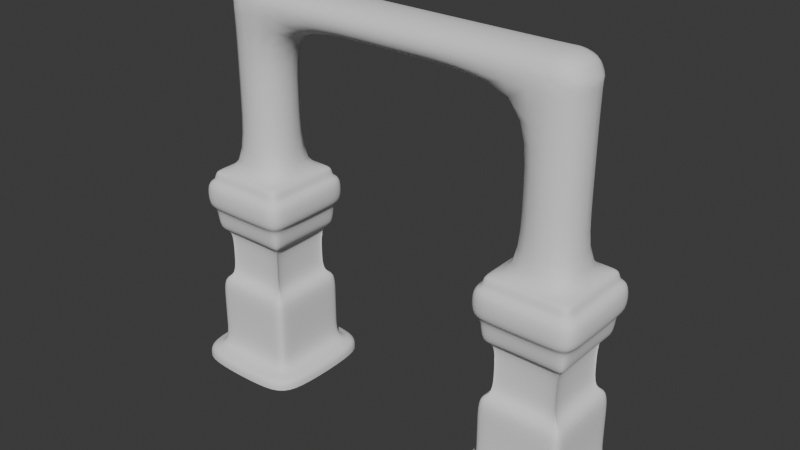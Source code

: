 # Source: castle_doors.blend  (saved by Blender 4.4.32; exported with 4.5.12 LTS)
import bpy
from mathutils import Matrix  # noqa: F401  (used for matrix-valued properties, if any)

bpy.ops.wm.read_factory_settings(use_empty=True)
scene = bpy.context.scene
scene.name = 'Scene'

# ---- collections
col_collection = bpy.data.collections.new('Collection'); scene.collection.children.link(col_collection)

# ---- world
world_world = bpy.data.worlds.new('World'); scene.world = world_world
world_world.use_nodes = True; world_world.node_tree.nodes.clear()
_N = world_world.node_tree.nodes; _L = world_world.node_tree.links
n0 = _N.new('ShaderNodeOutputWorld'); n0.name = 'World Output'; n0.location = (300, 300)
n1 = _N.new('ShaderNodeBackground'); n1.name = 'Background'; n1.location = (10, 300)
n1.inputs[0].default_value = (0.05088, 0.05088, 0.05088, 1.0)
_L.new(n1.outputs[0], n0.inputs[0])
n0.is_active_output = True
world_world.color = (0.05088, 0.05088, 0.05088)
world_world.sun_shadow_jitter_overblur = 0.0

# ---- meshes
me_cube_004 = bpy.data.meshes.new('Cube.004')
me_cube_004.from_pydata([(-4.807, -1.0, 5.0), (-4.807, 1.0, 5.0), (-2.807, -1.0, 5.0), (-2.807, 1.0, 5.0), (-4.807, -0.6818, 5.0), (-2.807, -0.6818, 5.0), (-4.807, 0.7196, 5.0), (-2.807, 0.7196, 5.0), (-4.807, -1.0, 4.718), (-4.807, 1.0, 4.718), (-2.807, 1.0, 4.718), (-2.807, -1.0, 4.718), (-2.807, -0.6818, 4.718), (-4.807, -0.6818, 4.718), (-2.807, 0.7196, 4.718), (-4.807, 0.7196, 4.718), (-4.807, 1.0, 0.2779), (-2.807, 1.0, 0.2779), (-2.807, -1.0, 0.2779), (-2.807, -0.6818, 0.2779), (-4.807, -0.6818, 0.2779), (-2.807, 0.7196, 0.2779), (-4.807, 0.7196, 0.2779), (-4.807, -1.0, 0.2779), (-3.109, 1.0, 5.0), (-3.109, -1.0, 5.0), (-3.109, -0.6818, 5.0), (-3.109, 0.7196, 5.0), (-3.109, -1.0, 4.718), (-3.109, 1.0, 4.718), (-3.109, 1.0, 0.2779), (-3.109, -1.0, 0.2779), (-4.494, -1.0, 5.0), (-4.494, -1.0, 4.718), (-4.494, -1.0, 0.2779), (-4.494, 1.0, 5.0), (-4.494, -0.6818, 5.0), (-4.494, 0.7196, 5.0), (-4.494, 1.0, 4.718), (-4.494, 1.0, 0.2779), (-4.807, -1.0, 0.9123), (-4.807, -1.0, 1.547), (-4.807, -1.0, 2.181), (-4.807, -1.0, 3.45), (-4.807, -1.0, 4.084), (-4.807, 1.0, 4.084), (-4.807, 1.0, 3.45), (-4.807, 1.0, 2.181), (-4.807, 1.0, 1.547), (-4.807, 1.0, 0.9123), (-2.807, 1.0, 4.084), (-2.807, 1.0, 3.45), (-2.807, 1.0, 2.181), (-2.807, 1.0, 1.547), (-2.807, 1.0, 0.9123), (-2.807, -1.0, 4.084), (-2.807, -1.0, 3.45), (-2.807, -1.0, 2.181), (-2.807, -1.0, 1.547), (-2.807, -1.0, 0.9123), (-2.807, -0.6818, 4.084), (-2.807, -0.6818, 3.45), (-2.807, -0.6818, 2.181), (-2.807, -0.6818, 1.547), (-2.807, -0.6818, 0.9123), (-4.807, -0.6818, 4.084), (-4.807, -0.6818, 3.45), (-4.807, -0.6818, 2.181), (-4.807, -0.6818, 1.547), (-4.807, -0.6818, 0.9123), (-2.807, 0.7196, 4.084), (-2.807, 0.7196, 3.45), (-2.807, 0.7196, 2.181), (-2.807, 0.7196, 1.547), (-2.807, 0.7196, 0.9123), (-4.807, 0.7196, 4.084), (-4.807, 0.7196, 3.45), (-4.807, 0.7196, 2.181), (-4.807, 0.7196, 1.547), (-4.807, 0.7196, 0.9123), (-3.109, 1.0, 4.084), (-3.109, 1.0, 3.45), (-3.109, 1.0, 2.181), (-3.109, 1.0, 1.547), (-3.109, 1.0, 0.9123), (-3.109, -1.0, 4.084), (-3.109, -1.0, 3.45), (-3.109, -1.0, 2.181), (-3.109, -1.0, 1.547), (-3.109, -1.0, 0.9123), (-4.494, 1.0, 4.084), (-4.494, 1.0, 3.45), (-4.494, 1.0, 2.181), (-4.494, 1.0, 1.547), (-4.494, 1.0, 0.9123), (-4.494, -1.0, 4.084), (-4.494, -1.0, 3.45), (-4.494, -1.0, 2.181), (-4.494, -1.0, 1.547), (-4.494, -1.0, 0.9123), (-4.967, -1.16, 4.084), (-4.967, -1.16, 4.718), (-5.034, -0.6818, 4.718), (-5.034, 0.7196, 4.718), (-2.647, 1.16, 4.718), (-2.581, 0.7196, 4.718), (-2.581, -0.6818, 4.718), (-4.494, -1.226, 4.718), (-2.647, -1.16, 4.718), (-3.109, 1.226, 4.718), (-4.967, 1.16, 4.718), (-3.109, -1.226, 4.718), (-4.494, 1.226, 4.718), (-4.967, 1.16, 4.084), (-2.647, 1.16, 4.084), (-2.647, -1.16, 4.084), (-2.581, -0.6818, 4.084), (-5.034, -0.6818, 4.084), (-2.581, 0.7196, 4.084), (-5.034, 0.7196, 4.084), (-3.109, 1.226, 4.084), (-3.109, -1.226, 4.084), (-4.494, 1.226, 4.084), (-4.494, -1.226, 4.084), (-4.574, -0.7667, 2.181), (-4.574, -0.7667, 2.815), (-4.574, -0.7667, 3.45), (-4.574, 0.7667, 3.45), (-4.574, 0.7667, 2.815), (-4.574, 0.7667, 2.181), (-3.041, 0.7667, 3.45), (-3.041, 0.7667, 2.815), (-3.041, 0.7667, 2.181), (-3.041, -0.7667, 3.45), (-3.041, -0.7667, 2.815), (-3.041, -0.7667, 2.181), (-3.137, -0.6818, 3.45), (-3.137, -0.6818, 2.815), (-3.137, -0.6818, 2.181), (-4.477, -0.6818, 3.45), (-4.477, -0.6818, 2.815), (-4.477, -0.6818, 2.181), (-3.137, 0.7196, 3.45), (-3.137, 0.7196, 2.815), (-3.137, 0.7196, 2.181), (-4.477, 0.7196, 3.45), (-4.477, 0.7196, 2.815), (-4.477, 0.7196, 2.181), (-3.109, 0.67, 3.45), (-3.109, 0.67, 2.815), (-3.109, 0.67, 2.181), (-3.109, -0.67, 3.45), (-3.109, -0.67, 2.815), (-3.109, -0.67, 2.181), (-4.494, 0.67, 3.45), (-4.494, 0.67, 2.815), (-4.494, 0.67, 2.181), (-4.494, -0.67, 3.45), (-4.494, -0.67, 2.815), (-4.494, -0.67, 2.181), (-5.309, -0.6818, 0.0), (-5.162, -1.355, 0.0), (-5.162, 1.355, 0.2779), (-5.162, 1.355, 0.0), (-4.494, 1.501, 0.0), (-2.453, 1.355, 0.2779), (-2.453, 1.355, 0.0), (-2.306, 0.7196, 0.0), (-2.453, -1.355, 0.2779), (-2.453, -1.355, 0.0), (-3.109, -1.501, 0.0), (-5.309, 0.7196, 0.0), (-2.306, -0.6818, 0.0), (-2.306, -0.6818, 0.2779), (-5.309, -0.6818, 0.2779), (-2.306, 0.7196, 0.2779), (-5.309, 0.7196, 0.2779), (-5.162, -1.355, 0.2779), (-3.109, 1.501, 0.2779), (-4.494, -1.501, 0.2779), (-3.109, 1.501, 0.0), (-4.494, -1.501, 0.0), (-4.494, 1.501, 0.2779), (-3.109, -1.501, 0.2779), (-4.494, -0.6818, 8.615), (-3.109, -0.6818, 8.615), (-4.494, 0.7196, 8.615), (-3.109, 0.7196, 8.615), (-4.494, -0.6818, 6.8), (-4.494, 0.7196, 6.8), (-3.109, 0.7196, 6.8), (-3.109, -0.6818, 6.8), (-3.109, -0.6818, 9.511), (-3.109, 0.7196, 9.511), (0.0, 0.7196, 8.615), (0.0, -0.6818, 8.615), (0.0, 0.7196, 9.511), (0.0, -0.6818, 9.511), (-0.3681, -0.6818, 8.615), (-0.3681, -0.6818, 9.511), (-0.3681, 0.7196, 8.615), (-0.3681, 0.7196, 9.511), (4.807, -1.0, 5.0), (4.807, 1.0, 5.0), (2.807, -1.0, 5.0), (2.807, 1.0, 5.0), (4.807, -0.6818, 5.0), (2.807, -0.6818, 5.0), (4.807, 0.7196, 5.0), (2.807, 0.7196, 5.0), (4.807, -1.0, 4.718), (4.807, 1.0, 4.718), (2.807, 1.0, 4.718), (2.807, -1.0, 4.718), (2.807, -0.6818, 4.718), (4.807, -0.6818, 4.718), (2.807, 0.7196, 4.718), (4.807, 0.7196, 4.718), (4.807, 1.0, 0.2779), (2.807, 1.0, 0.2779), (2.807, -1.0, 0.2779), (2.807, -0.6818, 0.2779), (4.807, -0.6818, 0.2779), (2.807, 0.7196, 0.2779), (4.807, 0.7196, 0.2779), (4.807, -1.0, 0.2779), (3.109, 1.0, 5.0), (3.109, -1.0, 5.0), (3.109, -0.6818, 5.0), (3.109, 0.7196, 5.0), (3.109, -1.0, 4.718), (3.109, 1.0, 4.718), (3.109, 1.0, 0.2779), (3.109, -1.0, 0.2779), (4.494, -1.0, 5.0), (4.494, -1.0, 4.718), (4.494, -1.0, 0.2779), (4.494, 1.0, 5.0), (4.494, -0.6818, 5.0), (4.494, 0.7196, 5.0), (4.494, 1.0, 4.718), (4.494, 1.0, 0.2779), (4.807, -1.0, 0.9123), (4.807, -1.0, 1.547), (4.807, -1.0, 2.181), (4.807, -1.0, 3.45), (4.807, -1.0, 4.084), (4.807, 1.0, 4.084), (4.807, 1.0, 3.45), (4.807, 1.0, 2.181), (4.807, 1.0, 1.547), (4.807, 1.0, 0.9123), (2.807, 1.0, 4.084), (2.807, 1.0, 3.45), (2.807, 1.0, 2.181), (2.807, 1.0, 1.547), (2.807, 1.0, 0.9123), (2.807, -1.0, 4.084), (2.807, -1.0, 3.45), (2.807, -1.0, 2.181), (2.807, -1.0, 1.547), (2.807, -1.0, 0.9123), (2.807, -0.6818, 4.084), (2.807, -0.6818, 3.45), (2.807, -0.6818, 2.181), (2.807, -0.6818, 1.547), (2.807, -0.6818, 0.9123), (4.807, -0.6818, 4.084), (4.807, -0.6818, 3.45), (4.807, -0.6818, 2.181), (4.807, -0.6818, 1.547), (4.807, -0.6818, 0.9123), (2.807, 0.7196, 4.084), (2.807, 0.7196, 3.45), (2.807, 0.7196, 2.181), (2.807, 0.7196, 1.547), (2.807, 0.7196, 0.9123), (4.807, 0.7196, 4.084), (4.807, 0.7196, 3.45), (4.807, 0.7196, 2.181), (4.807, 0.7196, 1.547), (4.807, 0.7196, 0.9123), (3.109, 1.0, 4.084), (3.109, 1.0, 3.45), (3.109, 1.0, 2.181), (3.109, 1.0, 1.547), (3.109, 1.0, 0.9123), (3.109, -1.0, 4.084), (3.109, -1.0, 3.45), (3.109, -1.0, 2.181), (3.109, -1.0, 1.547), (3.109, -1.0, 0.9123), (4.494, 1.0, 4.084), (4.494, 1.0, 3.45), (4.494, 1.0, 2.181), (4.494, 1.0, 1.547), (4.494, 1.0, 0.9123), (4.494, -1.0, 4.084), (4.494, -1.0, 3.45), (4.494, -1.0, 2.181), (4.494, -1.0, 1.547), (4.494, -1.0, 0.9123), (4.967, -1.16, 4.084), (4.967, -1.16, 4.718), (5.034, -0.6818, 4.718), (5.034, 0.7196, 4.718), (2.647, 1.16, 4.718), (2.581, 0.7196, 4.718), (2.581, -0.6818, 4.718), (4.494, -1.226, 4.718), (2.647, -1.16, 4.718), (3.109, 1.226, 4.718), (4.967, 1.16, 4.718), (3.109, -1.226, 4.718), (4.494, 1.226, 4.718), (4.967, 1.16, 4.084), (2.647, 1.16, 4.084), (2.647, -1.16, 4.084), (2.581, -0.6818, 4.084), (5.034, -0.6818, 4.084), (2.581, 0.7196, 4.084), (5.034, 0.7196, 4.084), (3.109, 1.226, 4.084), (3.109, -1.226, 4.084), (4.494, 1.226, 4.084), (4.494, -1.226, 4.084), (4.574, -0.7667, 2.181), (4.574, -0.7667, 2.815), (4.574, -0.7667, 3.45), (4.574, 0.7667, 3.45), (4.574, 0.7667, 2.815), (4.574, 0.7667, 2.181), (3.041, 0.7667, 3.45), (3.041, 0.7667, 2.815), (3.041, 0.7667, 2.181), (3.041, -0.7667, 3.45), (3.041, -0.7667, 2.815), (3.041, -0.7667, 2.181), (3.137, -0.6818, 3.45), (3.137, -0.6818, 2.815), (3.137, -0.6818, 2.181), (4.477, -0.6818, 3.45), (4.477, -0.6818, 2.815), (4.477, -0.6818, 2.181), (3.137, 0.7196, 3.45), (3.137, 0.7196, 2.815), (3.137, 0.7196, 2.181), (4.477, 0.7196, 3.45), (4.477, 0.7196, 2.815), (4.477, 0.7196, 2.181), (3.109, 0.67, 3.45), (3.109, 0.67, 2.815), (3.109, 0.67, 2.181), (3.109, -0.67, 3.45), (3.109, -0.67, 2.815), (3.109, -0.67, 2.181), (4.494, 0.67, 3.45), (4.494, 0.67, 2.815), (4.494, 0.67, 2.181), (4.494, -0.67, 3.45), (4.494, -0.67, 2.815), (4.494, -0.67, 2.181), (5.309, -0.6818, 0.0), (5.162, -1.355, 0.0), (5.162, 1.355, 0.2779), (5.162, 1.355, 0.0), (4.494, 1.501, 0.0), (2.453, 1.355, 0.2779), (2.453, 1.355, 0.0), (2.306, 0.7196, 0.0), (2.453, -1.355, 0.2779), (2.453, -1.355, 0.0), (3.109, -1.501, 0.0), (5.309, 0.7196, 0.0), (2.306, -0.6818, 0.0), (2.306, -0.6818, 0.2779), (5.309, -0.6818, 0.2779), (2.306, 0.7196, 0.2779), (5.309, 0.7196, 0.2779), (5.162, -1.355, 0.2779), (3.109, 1.501, 0.2779), (4.494, -1.501, 0.2779), (3.109, 1.501, 0.0), (4.494, -1.501, 0.0), (4.494, 1.501, 0.2779), (3.109, -1.501, 0.2779), (4.494, -0.6818, 8.615), (3.109, -0.6818, 8.615), (4.494, 0.7196, 8.615), (3.109, 0.7196, 8.615), (4.494, -0.6818, 6.8), (4.494, 0.7196, 6.8), (3.109, 0.7196, 6.8), (3.109, -0.6818, 6.8), (3.109, -0.6818, 9.511), (3.109, 0.7196, 9.511), (0.3681, -0.6818, 8.615), (0.3681, -0.6818, 9.511), (0.3681, 0.7196, 8.615), (0.3681, 0.7196, 9.511), (-3.954, -0.6818, 9.511), (-4.494, -0.6818, 8.971), (-4.336, -0.6818, 9.353), (-4.494, 0.7196, 8.971), (-3.954, 0.7196, 9.511), (-4.336, 0.7196, 9.353), (4.494, -0.6818, 8.971), (3.954, -0.6818, 9.511), (4.336, -0.6818, 9.353), (3.954, 0.7196, 9.511), (4.494, 0.7196, 8.971), (4.336, 0.7196, 9.353)], [], [(15, 6, 1, 9), (29, 24, 3, 10), (12, 5, 2, 11), (33, 32, 0, 8), (36, 4, 0, 32), (37, 6, 4, 36), (14, 7, 5, 12), (8, 0, 4, 13), (10, 3, 7, 14), (35, 1, 6, 37), (13, 4, 6, 15), (10, 14, 105, 104), (95, 85, 121, 123), (75, 65, 117, 119), (28, 33, 107, 111), (13, 15, 103, 102), (55, 60, 116, 115), (15, 9, 110, 103), (90, 45, 113, 122), (20, 22, 176, 174), (17, 21, 175, 165), (16, 39, 182, 162), (23, 20, 174, 177), (9, 38, 112, 110), (29, 10, 104, 109), (3, 24, 27, 7), (7, 27, 26, 5), (5, 26, 25, 2), (11, 2, 25, 28), (38, 35, 24, 29), (9, 1, 35, 38), (44, 95, 123, 100), (18, 31, 183, 168), (21, 19, 173, 175), (85, 55, 115, 121), (24, 35, 37, 27), (189, 188, 184, 186), (26, 36, 32, 25), (28, 25, 32, 33), (31, 89, 99, 34), (89, 88, 98, 99), (88, 87, 97, 98), (96, 43, 126, 157), (77, 67, 141, 147), (86, 85, 95, 96), (16, 49, 94, 39), (49, 48, 93, 94), (48, 47, 92, 93), (56, 86, 151, 133), (57, 62, 138, 135), (46, 45, 90, 91), (18, 59, 89, 31), (59, 58, 88, 89), (58, 57, 87, 88), (92, 47, 129, 156), (71, 61, 136, 142), (56, 55, 85, 86), (39, 94, 84, 30), (94, 93, 83, 84), (93, 92, 82, 83), (91, 81, 148, 154), (42, 97, 159, 124), (91, 90, 80, 81), (22, 79, 49, 16), (79, 78, 48, 49), (78, 77, 47, 48), (87, 57, 135, 153), (43, 66, 139, 126), (76, 75, 45, 46), (30, 84, 54, 17), (84, 83, 53, 54), (83, 82, 52, 53), (76, 46, 127, 145), (62, 72, 144, 138), (81, 80, 50, 51), (19, 64, 59, 18), (64, 63, 58, 59), (63, 62, 57, 58), (82, 92, 156, 150), (51, 71, 142, 130), (61, 60, 55, 56), (34, 99, 40, 23), (99, 98, 41, 40), (98, 97, 42, 41), (81, 51, 130, 148), (67, 42, 124, 141), (96, 95, 44, 43), (21, 74, 64, 19), (74, 73, 63, 64), (73, 72, 62, 63), (86, 96, 157, 151), (47, 77, 147, 129), (71, 70, 60, 61), (23, 40, 69, 20), (40, 41, 68, 69), (41, 42, 67, 68), (66, 76, 145, 139), (61, 56, 133, 136), (43, 44, 65, 66), (17, 54, 74, 21), (54, 53, 73, 74), (53, 52, 72, 73), (72, 52, 132, 144), (46, 91, 154, 127), (51, 50, 70, 71), (20, 69, 79, 22), (69, 68, 78, 79), (68, 67, 77, 78), (52, 82, 150, 132), (97, 87, 153, 159), (66, 65, 75, 76), (117, 102, 103, 119), (114, 104, 105, 118), (100, 101, 102, 117), (118, 105, 106, 116), (123, 107, 101, 100), (116, 106, 108, 115), (120, 109, 104, 114), (119, 103, 110, 113), (122, 112, 109, 120), (115, 108, 111, 121), (113, 110, 112, 122), (121, 111, 107, 123), (50, 80, 120, 114), (70, 50, 114, 118), (8, 13, 102, 101), (11, 28, 111, 108), (45, 75, 119, 113), (14, 12, 106, 105), (65, 44, 100, 117), (38, 29, 109, 112), (33, 8, 101, 107), (80, 90, 122, 120), (60, 70, 118, 116), (12, 11, 108, 106), (153, 152, 158, 159), (152, 151, 157, 158), (129, 128, 155, 156), (128, 127, 154, 155), (135, 134, 152, 153), (134, 133, 151, 152), (156, 155, 149, 150), (155, 154, 148, 149), (147, 146, 128, 129), (146, 145, 127, 128), (150, 149, 131, 132), (149, 148, 130, 131), (138, 137, 134, 135), (137, 136, 133, 134), (159, 158, 125, 124), (158, 157, 126, 125), (144, 143, 137, 138), (143, 142, 136, 137), (124, 125, 140, 141), (125, 126, 139, 140), (132, 131, 143, 144), (131, 130, 142, 143), (141, 140, 146, 147), (140, 139, 145, 146), (171, 176, 162, 163), (180, 178, 165, 166), (172, 173, 168, 169), (181, 179, 177, 161), (167, 175, 173, 172), (161, 177, 174, 160), (166, 165, 175, 167), (160, 174, 176, 171), (169, 168, 183, 170), (164, 182, 178, 180), (163, 162, 182, 164), (170, 183, 179, 181), (31, 34, 179, 183), (22, 16, 162, 176), (30, 17, 165, 178), (19, 18, 168, 173), (34, 23, 177, 179), (39, 30, 178, 182), (187, 186, 403, 405, 404, 193), (191, 190, 187, 185), (188, 191, 185, 184), (190, 189, 186, 187), (27, 37, 189, 190), (36, 26, 191, 188), (26, 27, 190, 191), (37, 36, 188, 189), (186, 184, 401, 403), (386, 406, 408, 407, 394, 387), (199, 198, 195, 197), (193, 404, 400, 192), (198, 200, 194, 195), (200, 201, 196, 194), (201, 199, 197, 196), (193, 192, 199, 201), (187, 193, 201, 200), (185, 187, 200, 198), (192, 185, 198, 199), (217, 211, 203, 208), (231, 212, 205, 226), (214, 213, 204, 207), (235, 210, 202, 234), (238, 234, 202, 206), (239, 238, 206, 208), (216, 214, 207, 209), (210, 215, 206, 202), (212, 216, 209, 205), (237, 239, 208, 203), (215, 217, 208, 206), (212, 306, 307, 216), (297, 325, 323, 287), (277, 321, 319, 267), (230, 313, 309, 235), (215, 304, 305, 217), (257, 317, 318, 262), (217, 305, 312, 211), (292, 324, 315, 247), (222, 376, 378, 224), (219, 367, 377, 223), (218, 364, 384, 241), (225, 379, 376, 222), (211, 312, 314, 240), (231, 311, 306, 212), (205, 209, 229, 226), (209, 207, 228, 229), (207, 204, 227, 228), (213, 230, 227, 204), (240, 231, 226, 237), (211, 240, 237, 203), (246, 302, 325, 297), (220, 370, 385, 233), (223, 377, 375, 221), (287, 323, 317, 257), (226, 229, 239, 237), (391, 388, 386, 390), (228, 227, 234, 238), (230, 235, 234, 227), (233, 236, 301, 291), (291, 301, 300, 290), (290, 300, 299, 289), (298, 359, 328, 245), (279, 349, 343, 269), (288, 298, 297, 287), (218, 241, 296, 251), (251, 296, 295, 250), (250, 295, 294, 249), (258, 335, 353, 288), (259, 337, 340, 264), (248, 293, 292, 247), (220, 233, 291, 261), (261, 291, 290, 260), (260, 290, 289, 259), (294, 358, 331, 249), (273, 344, 338, 263), (258, 288, 287, 257), (241, 232, 286, 296), (296, 286, 285, 295), (295, 285, 284, 294), (293, 356, 350, 283), (244, 326, 361, 299), (293, 283, 282, 292), (224, 218, 251, 281), (281, 251, 250, 280), (280, 250, 249, 279), (289, 355, 337, 259), (245, 328, 341, 268), (278, 248, 247, 277), (232, 219, 256, 286), (286, 256, 255, 285), (285, 255, 254, 284), (278, 347, 329, 248), (264, 340, 346, 274), (283, 253, 252, 282), (221, 220, 261, 266), (266, 261, 260, 265), (265, 260, 259, 264), (284, 352, 358, 294), (253, 332, 344, 273), (263, 258, 257, 262), (236, 225, 242, 301), (301, 242, 243, 300), (300, 243, 244, 299), (283, 350, 332, 253), (269, 343, 326, 244), (298, 245, 246, 297), (223, 221, 266, 276), (276, 266, 265, 275), (275, 265, 264, 274), (288, 353, 359, 298), (249, 331, 349, 279), (273, 263, 262, 272), (225, 222, 271, 242), (242, 271, 270, 243), (243, 270, 269, 244), (268, 341, 347, 278), (263, 338, 335, 258), (245, 268, 267, 246), (219, 223, 276, 256), (256, 276, 275, 255), (255, 275, 274, 254), (274, 346, 334, 254), (248, 329, 356, 293), (253, 273, 272, 252), (222, 224, 281, 271), (271, 281, 280, 270), (270, 280, 279, 269), (254, 334, 352, 284), (299, 361, 355, 289), (268, 278, 277, 267), (319, 321, 305, 304), (316, 320, 307, 306), (302, 319, 304, 303), (320, 318, 308, 307), (325, 302, 303, 309), (318, 317, 310, 308), (322, 316, 306, 311), (321, 315, 312, 305), (324, 322, 311, 314), (317, 323, 313, 310), (315, 324, 314, 312), (323, 325, 309, 313), (252, 316, 322, 282), (272, 320, 316, 252), (210, 303, 304, 215), (213, 310, 313, 230), (247, 315, 321, 277), (216, 307, 308, 214), (267, 319, 302, 246), (240, 314, 311, 231), (235, 309, 303, 210), (282, 322, 324, 292), (262, 318, 320, 272), (214, 308, 310, 213), (355, 361, 360, 354), (354, 360, 359, 353), (331, 358, 357, 330), (330, 357, 356, 329), (337, 355, 354, 336), (336, 354, 353, 335), (358, 352, 351, 357), (357, 351, 350, 356), (349, 331, 330, 348), (348, 330, 329, 347), (352, 334, 333, 351), (351, 333, 332, 350), (340, 337, 336, 339), (339, 336, 335, 338), (361, 326, 327, 360), (360, 327, 328, 359), (346, 340, 339, 345), (345, 339, 338, 344), (326, 343, 342, 327), (327, 342, 341, 328), (334, 346, 345, 333), (333, 345, 344, 332), (343, 349, 348, 342), (342, 348, 347, 341), (373, 365, 364, 378), (382, 368, 367, 380), (374, 371, 370, 375), (383, 363, 379, 381), (369, 374, 375, 377), (363, 362, 376, 379), (368, 369, 377, 367), (362, 373, 378, 376), (371, 372, 385, 370), (366, 382, 380, 384), (365, 366, 384, 364), (372, 383, 381, 385), (233, 385, 381, 236), (224, 378, 364, 218), (232, 380, 367, 219), (221, 375, 370, 220), (236, 381, 379, 225), (241, 384, 380, 232), (389, 395, 409, 411, 410, 388), (393, 387, 389, 392), (390, 386, 387, 393), (392, 389, 388, 391), (229, 392, 391, 239), (238, 390, 393, 228), (228, 393, 392, 229), (239, 391, 390, 238), (388, 410, 406, 386), (397, 197, 195, 396), (395, 394, 407, 409), (396, 195, 194, 398), (398, 194, 196, 399), (399, 196, 197, 397), (395, 399, 397, 394), (389, 398, 399, 395), (387, 396, 398, 389), (394, 397, 396, 387), (403, 401, 402, 405), (405, 402, 400, 404), (409, 407, 408, 411), (411, 408, 406, 410), (184, 185, 192, 400, 402, 401)])
me_cube_004.polygons.foreach_set('use_smooth', [True] * 396)
_uv = me_cube_004.uv_layers.new(name='UVMap')
_uv.uv.foreach_set('vector', [0.5898, 0.215, 0.625, 0.215, 0.625, 0.25, 0.5898, 0.25, 0.5898, 0.4622, 0.625, 0.4622, 0.625, 0.5, 0.5898, 0.5, 0.5898, 0.7102, 0.625, 0.7102, 0.625, 0.75, 0.5898, 0.75, 0.5898, 0.9608, 0.625, 0.9608, 0.625, 1.0, 0.5898, 1.0, 0.8358, 0.7102, 0.875, 0.7102, 0.875, 0.75, 0.8358, 0.75, 0.8358, 0.535, 0.875, 0.535, 0.875, 0.7102, 0.8358, 0.7102, 0.5898, 0.535, 0.625, 0.535, 0.625, 0.7102, 0.5898, 0.7102, 0.5898, 0.0, 0.625, 0.0, 0.625, 0.03978, 0.5898, 0.03978, 0.5898, 0.5, 0.625, 0.5, 0.625, 0.535, 0.5898, 0.535, 0.8358, 0.5, 0.875, 0.5, 0.875, 0.535, 0.8358, 0.535, 0.5898, 0.03978, 0.625, 0.03978, 0.625, 0.215, 0.5898, 0.215, 0.5898, 0.5, 0.5898, 0.535, 0.5898, 0.535, 0.5898, 0.5, 0.5641, 0.9608, 0.5641, 0.7878, 0.5641, 0.7878, 0.5641, 0.9608, 0.5641, 0.215, 0.5641, 0.03978, 0.5641, 0.03978, 0.5641, 0.215, 0.5898, 0.7878, 0.5898, 0.9608, 0.5898, 0.9608, 0.5898, 0.7878, 0.5898, 0.03978, 0.5898, 0.215, 0.5898, 0.215, 0.5898, 0.03978, 0.5641, 0.75, 0.5641, 0.7102, 0.5641, 0.7102, 0.5641, 0.75, 0.5898, 0.215, 0.5898, 0.25, 0.5898, 0.25, 0.5898, 0.215, 0.5641, 0.2892, 0.5641, 0.25, 0.5641, 0.25, 0.5641, 0.2892, 0.4097, 0.03978, 0.4097, 0.215, 0.4097, 0.215, 0.4097, 0.03978, 0.4097, 0.5, 0.4097, 0.535, 0.4097, 0.535, 0.4097, 0.5, 0.4097, 0.25, 0.4097, 0.2892, 0.4097, 0.2892, 0.4097, 0.25, 0.4097, 0.0, 0.4097, 0.03978, 0.4097, 0.03978, 0.4097, 0.0, 0.5898, 0.25, 0.5898, 0.2892, 0.5898, 0.2892, 0.5898, 0.25, 0.5898, 0.4622, 0.5898, 0.5, 0.5898, 0.5, 0.5898, 0.4622, 0.625, 0.5, 0.6628, 0.5, 0.6628, 0.535, 0.625, 0.535, 0.625, 0.535, 0.6628, 0.535, 0.6628, 0.7102, 0.625, 0.7102, 0.625, 0.7102, 0.6628, 0.7102, 0.6628, 0.75, 0.625, 0.75, 0.5898, 0.75, 0.625, 0.75, 0.625, 0.7878, 0.5898, 0.7878, 0.5898, 0.2892, 0.625, 0.2892, 0.625, 0.4622, 0.5898, 0.4622, 0.5898, 0.25, 0.625, 0.25, 0.625, 0.2892, 0.5898, 0.2892, 0.5641, 1.0, 0.5641, 0.9608, 0.5641, 0.9608, 0.5641, 1.0, 0.4097, 0.75, 0.4097, 0.7878, 0.4097, 0.7878, 0.4097, 0.75, 0.4097, 0.535, 0.4097, 0.7102, 0.4097, 0.7102, 0.4097, 0.535, 0.5641, 0.7878, 0.5641, 0.75, 0.5641, 0.75, 0.5641, 0.7878, 0.6628, 0.5, 0.8358, 0.5, 0.8358, 0.535, 0.6628, 0.535, 0.8358, 0.535, 0.8358, 0.7102, 0.8358, 0.7102, 0.8358, 0.535, 0.6628, 0.7102, 0.8358, 0.7102, 0.8358, 0.75, 0.6628, 0.75, 0.5898, 0.7878, 0.625, 0.7878, 0.625, 0.9608, 0.5898, 0.9608, 0.4097, 0.7878, 0.4355, 0.7878, 0.4355, 0.9608, 0.4097, 0.9608, 0.4355, 0.7878, 0.4612, 0.7878, 0.4612, 0.9608, 0.4355, 0.9608, 0.4612, 0.7878, 0.4869, 0.7878, 0.4869, 0.9608, 0.4612, 0.9608, 0.5384, 0.9608, 0.5384, 1.0, 0.5384, 1.0, 0.5384, 0.9608, 0.4869, 0.215, 0.4869, 0.03978, 0.4869, 0.03978, 0.4869, 0.215, 0.5384, 0.7878, 0.5641, 0.7878, 0.5641, 0.9608, 0.5384, 0.9608, 0.4097, 0.25, 0.4355, 0.25, 0.4355, 0.2892, 0.4097, 0.2892, 0.4355, 0.25, 0.4612, 0.25, 0.4612, 0.2892, 0.4355, 0.2892, 0.4612, 0.25, 0.4869, 0.25, 0.4869, 0.2892, 0.4612, 0.2892, 0.5384, 0.75, 0.5384, 0.7878, 0.5384, 0.7878, 0.5384, 0.75, 0.4869, 0.75, 0.4869, 0.7102, 0.4869, 0.7102, 0.4869, 0.75, 0.5384, 0.25, 0.5641, 0.25, 0.5641, 0.2892, 0.5384, 0.2892, 0.4097, 0.75, 0.4355, 0.75, 0.4355, 0.7878, 0.4097, 0.7878, 0.4355, 0.75, 0.4612, 0.75, 0.4612, 0.7878, 0.4355, 0.7878, 0.4612, 0.75, 0.4869, 0.75, 0.4869, 0.7878, 0.4612, 0.7878, 0.4869, 0.2892, 0.4869, 0.25, 0.4869, 0.25, 0.4869, 0.2892, 0.5384, 0.535, 0.5384, 0.7102, 0.5384, 0.7102, 0.5384, 0.535, 0.5384, 0.75, 0.5641, 0.75, 0.5641, 0.7878, 0.5384, 0.7878, 0.4097, 0.2892, 0.4355, 0.2892, 0.4355, 0.4622, 0.4097, 0.4622, 0.4355, 0.2892, 0.4612, 0.2892, 0.4612, 0.4622, 0.4355, 0.4622, 0.4612, 0.2892, 0.4869, 0.2892, 0.4869, 0.4622, 0.4612, 0.4622, 0.5384, 0.2892, 0.5384, 0.4622, 0.5384, 0.4622, 0.5384, 0.2892, 0.4869, 1.0, 0.4869, 0.9608, 0.4869, 0.9608, 0.4869, 1.0, 0.5384, 0.2892, 0.5641, 0.2892, 0.5641, 0.4622, 0.5384, 0.4622, 0.4097, 0.215, 0.4355, 0.215, 0.4355, 0.25, 0.4097, 0.25, 0.4355, 0.215, 0.4612, 0.215, 0.4612, 0.25, 0.4355, 0.25, 0.4612, 0.215, 0.4869, 0.215, 0.4869, 0.25, 0.4612, 0.25, 0.4869, 0.7878, 0.4869, 0.75, 0.4869, 0.75, 0.4869, 0.7878, 0.5384, 0.0, 0.5384, 0.03978, 0.5384, 0.03978, 0.5384, 0.0, 0.5384, 0.215, 0.5641, 0.215, 0.5641, 0.25, 0.5384, 0.25, 0.4097, 0.4622, 0.4355, 0.4622, 0.4355, 0.5, 0.4097, 0.5, 0.4355, 0.4622, 0.4612, 0.4622, 0.4612, 0.5, 0.4355, 0.5, 0.4612, 0.4622, 0.4869, 0.4622, 0.4869, 0.5, 0.4612, 0.5, 0.5384, 0.215, 0.5384, 0.25, 0.5384, 0.25, 0.5384, 0.215, 0.4869, 0.7102, 0.4869, 0.535, 0.4869, 0.535, 0.4869, 0.7102, 0.5384, 0.4622, 0.5641, 0.4622, 0.5641, 0.5, 0.5384, 0.5, 0.4097, 0.7102, 0.4355, 0.7102, 0.4355, 0.75, 0.4097, 0.75, 0.4355, 0.7102, 0.4612, 0.7102, 0.4612, 0.75, 0.4355, 0.75, 0.4612, 0.7102, 0.4869, 0.7102, 0.4869, 0.75, 0.4612, 0.75, 0.4869, 0.4622, 0.4869, 0.2892, 0.4869, 0.2892, 0.4869, 0.4622, 0.5384, 0.5, 0.5384, 0.535, 0.5384, 0.535, 0.5384, 0.5, 0.5384, 0.7102, 0.5641, 0.7102, 0.5641, 0.75, 0.5384, 0.75, 0.4097, 0.9608, 0.4355, 0.9608, 0.4355, 1.0, 0.4097, 1.0, 0.4355, 0.9608, 0.4612, 0.9608, 0.4612, 1.0, 0.4355, 1.0, 0.4612, 0.9608, 0.4869, 0.9608, 0.4869, 1.0, 0.4612, 1.0, 0.5384, 0.4622, 0.5384, 0.5, 0.5384, 0.5, 0.5384, 0.4622, 0.4869, 0.03978, 0.4869, 0.0, 0.4869, 0.0, 0.4869, 0.03978, 0.5384, 0.9608, 0.5641, 0.9608, 0.5641, 1.0, 0.5384, 1.0, 0.4097, 0.535, 0.4355, 0.535, 0.4355, 0.7102, 0.4097, 0.7102, 0.4355, 0.535, 0.4612, 0.535, 0.4612, 0.7102, 0.4355, 0.7102, 0.4612, 0.535, 0.4869, 0.535, 0.4869, 0.7102, 0.4612, 0.7102, 0.5384, 0.7878, 0.5384, 0.9608, 0.5384, 0.9608, 0.5384, 0.7878, 0.4869, 0.25, 0.4869, 0.215, 0.4869, 0.215, 0.4869, 0.25, 0.5384, 0.535, 0.5641, 0.535, 0.5641, 0.7102, 0.5384, 0.7102, 0.4097, 0.0, 0.4355, 0.0, 0.4355, 0.03978, 0.4097, 0.03978, 0.4355, 0.0, 0.4612, 0.0, 0.4612, 0.03978, 0.4355, 0.03978, 0.4612, 0.0, 0.4869, 0.0, 0.4869, 0.03978, 0.4612, 0.03978, 0.5384, 0.03978, 0.5384, 0.215, 0.5384, 0.215, 0.5384, 0.03978, 0.5384, 0.7102, 0.5384, 0.75, 0.5384, 0.75, 0.5384, 0.7102, 0.5384, 0.0, 0.5641, 0.0, 0.5641, 0.03978, 0.5384, 0.03978, 0.4097, 0.5, 0.4355, 0.5, 0.4355, 0.535, 0.4097, 0.535, 0.4355, 0.5, 0.4612, 0.5, 0.4612, 0.535, 0.4355, 0.535, 0.4612, 0.5, 0.4869, 0.5, 0.4869, 0.535, 0.4612, 0.535, 0.4869, 0.535, 0.4869, 0.5, 0.4869, 0.5, 0.4869, 0.535, 0.5384, 0.25, 0.5384, 0.2892, 0.5384, 0.2892, 0.5384, 0.25, 0.5384, 0.5, 0.5641, 0.5, 0.5641, 0.535, 0.5384, 0.535, 0.4097, 0.03978, 0.4355, 0.03978, 0.4355, 0.215, 0.4097, 0.215, 0.4355, 0.03978, 0.4612, 0.03978, 0.4612, 0.215, 0.4355, 0.215, 0.4612, 0.03978, 0.4869, 0.03978, 0.4869, 0.215, 0.4612, 0.215, 0.4869, 0.5, 0.4869, 0.4622, 0.4869, 0.4622, 0.4869, 0.5, 0.4869, 0.9608, 0.4869, 0.7878, 0.4869, 0.7878, 0.4869, 0.9608, 0.5384, 0.03978, 0.5641, 0.03978, 0.5641, 0.215, 0.5384, 0.215, 0.5641, 0.03978, 0.5898, 0.03978, 0.5898, 0.215, 0.5641, 0.215, 0.5641, 0.5, 0.5898, 0.5, 0.5898, 0.535, 0.5641, 0.535, 0.5641, 0.0, 0.5898, 0.0, 0.5898, 0.03978, 0.5641, 0.03978, 0.5641, 0.535, 0.5898, 0.535, 0.5898, 0.7102, 0.5641, 0.7102, 0.5641, 0.9608, 0.5898, 0.9608, 0.5898, 1.0, 0.5641, 1.0, 0.5641, 0.7102, 0.5898, 0.7102, 0.5898, 0.75, 0.5641, 0.75, 0.5641, 0.4622, 0.5898, 0.4622, 0.5898, 0.5, 0.5641, 0.5, 0.5641, 0.215, 0.5898, 0.215, 0.5898, 0.25, 0.5641, 0.25, 0.5641, 0.2892, 0.5898, 0.2892, 0.5898, 0.4622, 0.5641, 0.4622, 0.5641, 0.75, 0.5898, 0.75, 0.5898, 0.7878, 0.5641, 0.7878, 0.5641, 0.25, 0.5898, 0.25, 0.5898, 0.2892, 0.5641, 0.2892, 0.5641, 0.7878, 0.5898, 0.7878, 0.5898, 0.9608, 0.5641, 0.9608, 0.5641, 0.5, 0.5641, 0.4622, 0.5641, 0.4622, 0.5641, 0.5, 0.5641, 0.535, 0.5641, 0.5, 0.5641, 0.5, 0.5641, 0.535, 0.5898, 0.0, 0.5898, 0.03978, 0.5898, 0.03978, 0.5898, 0.0, 0.5898, 0.75, 0.5898, 0.7878, 0.5898, 0.7878, 0.5898, 0.75, 0.5641, 0.25, 0.5641, 0.215, 0.5641, 0.215, 0.5641, 0.25, 0.5898, 0.535, 0.5898, 0.7102, 0.5898, 0.7102, 0.5898, 0.535, 0.5641, 0.03978, 0.5641, 0.0, 0.5641, 0.0, 0.5641, 0.03978, 0.5898, 0.2892, 0.5898, 0.4622, 0.5898, 0.4622, 0.5898, 0.2892, 0.5898, 0.9608, 0.5898, 1.0, 0.5898, 1.0, 0.5898, 0.9608, 0.5641, 0.4622, 0.5641, 0.2892, 0.5641, 0.2892, 0.5641, 0.4622, 0.5641, 0.7102, 0.5641, 0.535, 0.5641, 0.535, 0.5641, 0.7102, 0.5898, 0.7102, 0.5898, 0.75, 0.5898, 0.75, 0.5898, 0.7102, 0.4869, 0.7878, 0.5126, 0.7878, 0.5126, 0.9608, 0.4869, 0.9608, 0.5126, 0.7878, 0.5384, 0.7878, 0.5384, 0.9608, 0.5126, 0.9608, 0.4869, 0.25, 0.5126, 0.25, 0.5126, 0.2892, 0.4869, 0.2892, 0.5126, 0.25, 0.5384, 0.25, 0.5384, 0.2892, 0.5126, 0.2892, 0.4869, 0.75, 0.5126, 0.75, 0.5126, 0.7878, 0.4869, 0.7878, 0.5126, 0.75, 0.5384, 0.75, 0.5384, 0.7878, 0.5126, 0.7878, 0.4869, 0.2892, 0.5126, 0.2892, 0.5126, 0.4622, 0.4869, 0.4622, 0.5126, 0.2892, 0.5384, 0.2892, 0.5384, 0.4622, 0.5126, 0.4622, 0.4869, 0.215, 0.5126, 0.215, 0.5126, 0.25, 0.4869, 0.25, 0.5126, 0.215, 0.5384, 0.215, 0.5384, 0.25, 0.5126, 0.25, 0.4869, 0.4622, 0.5126, 0.4622, 0.5126, 0.5, 0.4869, 0.5, 0.5126, 0.4622, 0.5384, 0.4622, 0.5384, 0.5, 0.5126, 0.5, 0.4869, 0.7102, 0.5126, 0.7102, 0.5126, 0.75, 0.4869, 0.75, 0.5126, 0.7102, 0.5384, 0.7102, 0.5384, 0.75, 0.5126, 0.75, 0.4869, 0.9608, 0.5126, 0.9608, 0.5126, 1.0, 0.4869, 1.0, 0.5126, 0.9608, 0.5384, 0.9608, 0.5384, 1.0, 0.5126, 1.0, 0.4869, 0.535, 0.5126, 0.535, 0.5126, 0.7102, 0.4869, 0.7102, 0.5126, 0.535, 0.5384, 0.535, 0.5384, 0.7102, 0.5126, 0.7102, 0.4869, 0.0, 0.5126, 0.0, 0.5126, 0.03978, 0.4869, 0.03978, 0.5126, 0.0, 0.5384, 0.0, 0.5384, 0.03978, 0.5126, 0.03978, 0.4869, 0.5, 0.5126, 0.5, 0.5126, 0.535, 0.4869, 0.535, 0.5126, 0.5, 0.5384, 0.5, 0.5384, 0.535, 0.5126, 0.535, 0.4869, 0.03978, 0.5126, 0.03978, 0.5126, 0.215, 0.4869, 0.215, 0.5126, 0.03978, 0.5384, 0.03978, 0.5384, 0.215, 0.5126, 0.215, 0.375, 0.215, 0.4097, 0.215, 0.4097, 0.25, 0.375, 0.25, 0.375, 0.4622, 0.4097, 0.4622, 0.4097, 0.5, 0.375, 0.5, 0.375, 0.7102, 0.4097, 0.7102, 0.4097, 0.75, 0.375, 0.75, 0.375, 0.9608, 0.4097, 0.9608, 0.4097, 1.0, 0.375, 1.0, 0.375, 0.535, 0.4097, 0.535, 0.4097, 0.7102, 0.375, 0.7102, 0.375, 0.0, 0.4097, 0.0, 0.4097, 0.03978, 0.375, 0.03978, 0.375, 0.5, 0.4097, 0.5, 0.4097, 0.535, 0.375, 0.535, 0.375, 0.03978, 0.4097, 0.03978, 0.4097, 0.215, 0.375, 0.215, 0.375, 0.75, 0.4097, 0.75, 0.4097, 0.7878, 0.375, 0.7878, 0.375, 0.2892, 0.4097, 0.2892, 0.4097, 0.4622, 0.375, 0.4622, 0.375, 0.25, 0.4097, 0.25, 0.4097, 0.2892, 0.375, 0.2892, 0.375, 0.7878, 0.4097, 0.7878, 0.4097, 0.9608, 0.375, 0.9608, 0.4097, 0.7878, 0.4097, 0.9608, 0.4097, 0.9608, 0.4097, 0.7878, 0.4097, 0.215, 0.4097, 0.25, 0.4097, 0.25, 0.4097, 0.215, 0.4097, 0.4622, 0.4097, 0.5, 0.4097, 0.5, 0.4097, 0.4622, 0.4097, 0.7102, 0.4097, 0.75, 0.4097, 0.75, 0.4097, 0.7102, 0.4097, 0.9608, 0.4097, 1.0, 0.4097, 1.0, 0.4097, 0.9608, 0.4097, 0.2892, 0.4097, 0.4622, 0.4097, 0.4622, 0.4097, 0.2892, 0.6628, 0.535, 0.8358, 0.535, 0.8358, 0.535, 0.8292, 0.535, 0.7683, 0.535, 0.6628, 0.535, 0.6628, 0.7102, 0.6628, 0.535, 0.6628, 0.535, 0.6628, 0.7102, 0.8358, 0.7102, 0.6628, 0.7102, 0.6628, 0.7102, 0.8358, 0.7102, 0.6628, 0.535, 0.8358, 0.535, 0.8358, 0.535, 0.6628, 0.535, 0.6628, 0.535, 0.8358, 0.535, 0.8358, 0.535, 0.6628, 0.535, 0.8358, 0.7102, 0.6628, 0.7102, 0.6628, 0.7102, 0.8358, 0.7102, 0.6628, 0.7102, 0.6628, 0.535, 0.6628, 0.535, 0.6628, 0.7102, 0.8358, 0.535, 0.8358, 0.7102, 0.8358, 0.7102, 0.8358, 0.535, 0.8358, 0.535, 0.8358, 0.7102, 0.8358, 0.7102, 0.8358, 0.535, 0.8358, 0.7102, 0.8358, 0.7102, 0.8292, 0.7102, 0.7683, 0.7102, 0.6628, 0.7102, 0.6628, 0.7102, 0.6628, 0.7102, 0.6628, 0.7102, 0.6628, 0.7102, 0.6628, 0.7102, 0.6628, 0.535, 0.7683, 0.535, 0.7683, 0.7102, 0.6628, 0.7102, 0.6628, 0.7102, 0.6628, 0.535, 0.6628, 0.535, 0.6628, 0.7102, 0.6628, 0.535, 0.6628, 0.535, 0.6628, 0.535, 0.6628, 0.535, 0.6628, 0.535, 0.6628, 0.7102, 0.6628, 0.7102, 0.6628, 0.535, 0.6628, 0.535, 0.6628, 0.7102, 0.6628, 0.7102, 0.6628, 0.535, 0.6628, 0.535, 0.6628, 0.535, 0.6628, 0.535, 0.6628, 0.535, 0.6628, 0.7102, 0.6628, 0.535, 0.6628, 0.535, 0.6628, 0.7102, 0.6628, 0.7102, 0.6628, 0.7102, 0.6628, 0.7102, 0.6628, 0.7102, 0.5898, 0.215, 0.5898, 0.25, 0.625, 0.25, 0.625, 0.215, 0.5898, 0.4622, 0.5898, 0.5, 0.625, 0.5, 0.625, 0.4622, 0.5898, 0.7102, 0.5898, 0.75, 0.625, 0.75, 0.625, 0.7102, 0.5898, 0.9608, 0.5898, 1.0, 0.625, 1.0, 0.625, 0.9608, 0.8358, 0.7102, 0.8358, 0.75, 0.875, 0.75, 0.875, 0.7102, 0.8358, 0.535, 0.8358, 0.7102, 0.875, 0.7102, 0.875, 0.535, 0.5898, 0.535, 0.5898, 0.7102, 0.625, 0.7102, 0.625, 0.535, 0.5898, 0.0, 0.5898, 0.03978, 0.625, 0.03978, 0.625, 0.0, 0.5898, 0.5, 0.5898, 0.535, 0.625, 0.535, 0.625, 0.5, 0.8358, 0.5, 0.8358, 0.535, 0.875, 0.535, 0.875, 0.5, 0.5898, 0.03978, 0.5898, 0.215, 0.625, 0.215, 0.625, 0.03978, 0.5898, 0.5, 0.5898, 0.5, 0.5898, 0.535, 0.5898, 0.535, 0.5641, 0.9608, 0.5641, 0.9608, 0.5641, 0.7878, 0.5641, 0.7878, 0.5641, 0.215, 0.5641, 0.215, 0.5641, 0.03978, 0.5641, 0.03978, 0.5898, 0.7878, 0.5898, 0.7878, 0.5898, 0.9608, 0.5898, 0.9608, 0.5898, 0.03978, 0.5898, 0.03978, 0.5898, 0.215, 0.5898, 0.215, 0.5641, 0.75, 0.5641, 0.75, 0.5641, 0.7102, 0.5641, 0.7102, 0.5898, 0.215, 0.5898, 0.215, 0.5898, 0.25, 0.5898, 0.25, 0.5641, 0.2892, 0.5641, 0.2892, 0.5641, 0.25, 0.5641, 0.25, 0.4097, 0.03978, 0.4097, 0.03978, 0.4097, 0.215, 0.4097, 0.215, 0.4097, 0.5, 0.4097, 0.5, 0.4097, 0.535, 0.4097, 0.535, 0.4097, 0.25, 0.4097, 0.25, 0.4097, 0.2892, 0.4097, 0.2892, 0.4097, 0.0, 0.4097, 0.0, 0.4097, 0.03978, 0.4097, 0.03978, 0.5898, 0.25, 0.5898, 0.25, 0.5898, 0.2892, 0.5898, 0.2892, 0.5898, 0.4622, 0.5898, 0.4622, 0.5898, 0.5, 0.5898, 0.5, 0.625, 0.5, 0.625, 0.535, 0.6628, 0.535, 0.6628, 0.5, 0.625, 0.535, 0.625, 0.7102, 0.6628, 0.7102, 0.6628, 0.535, 0.625, 0.7102, 0.625, 0.75, 0.6628, 0.75, 0.6628, 0.7102, 0.5898, 0.75, 0.5898, 0.7878, 0.625, 0.7878, 0.625, 0.75, 0.5898, 0.2892, 0.5898, 0.4622, 0.625, 0.4622, 0.625, 0.2892, 0.5898, 0.25, 0.5898, 0.2892, 0.625, 0.2892, 0.625, 0.25, 0.5641, 1.0, 0.5641, 1.0, 0.5641, 0.9608, 0.5641, 0.9608, 0.4097, 0.75, 0.4097, 0.75, 0.4097, 0.7878, 0.4097, 0.7878, 0.4097, 0.535, 0.4097, 0.535, 0.4097, 0.7102, 0.4097, 0.7102, 0.5641, 0.7878, 0.5641, 0.7878, 0.5641, 0.75, 0.5641, 0.75, 0.6628, 0.5, 0.6628, 0.535, 0.8358, 0.535, 0.8358, 0.5, 0.8358, 0.535, 0.8358, 0.535, 0.8358, 0.7102, 0.8358, 0.7102, 0.6628, 0.7102, 0.6628, 0.75, 0.8358, 0.75, 0.8358, 0.7102, 0.5898, 0.7878, 0.5898, 0.9608, 0.625, 0.9608, 0.625, 0.7878, 0.4097, 0.7878, 0.4097, 0.9608, 0.4355, 0.9608, 0.4355, 0.7878, 0.4355, 0.7878, 0.4355, 0.9608, 0.4612, 0.9608, 0.4612, 0.7878, 0.4612, 0.7878, 0.4612, 0.9608, 0.4869, 0.9608, 0.4869, 0.7878, 0.5384, 0.9608, 0.5384, 0.9608, 0.5384, 1.0, 0.5384, 1.0, 0.4869, 0.215, 0.4869, 0.215, 0.4869, 0.03978, 0.4869, 0.03978, 0.5384, 0.7878, 0.5384, 0.9608, 0.5641, 0.9608, 0.5641, 0.7878, 0.4097, 0.25, 0.4097, 0.2892, 0.4355, 0.2892, 0.4355, 0.25, 0.4355, 0.25, 0.4355, 0.2892, 0.4612, 0.2892, 0.4612, 0.25, 0.4612, 0.25, 0.4612, 0.2892, 0.4869, 0.2892, 0.4869, 0.25, 0.5384, 0.75, 0.5384, 0.75, 0.5384, 0.7878, 0.5384, 0.7878, 0.4869, 0.75, 0.4869, 0.75, 0.4869, 0.7102, 0.4869, 0.7102, 0.5384, 0.25, 0.5384, 0.2892, 0.5641, 0.2892, 0.5641, 0.25, 0.4097, 0.75, 0.4097, 0.7878, 0.4355, 0.7878, 0.4355, 0.75, 0.4355, 0.75, 0.4355, 0.7878, 0.4612, 0.7878, 0.4612, 0.75, 0.4612, 0.75, 0.4612, 0.7878, 0.4869, 0.7878, 0.4869, 0.75, 0.4869, 0.2892, 0.4869, 0.2892, 0.4869, 0.25, 0.4869, 0.25, 0.5384, 0.535, 0.5384, 0.535, 0.5384, 0.7102, 0.5384, 0.7102, 0.5384, 0.75, 0.5384, 0.7878, 0.5641, 0.7878, 0.5641, 0.75, 0.4097, 0.2892, 0.4097, 0.4622, 0.4355, 0.4622, 0.4355, 0.2892, 0.4355, 0.2892, 0.4355, 0.4622, 0.4612, 0.4622, 0.4612, 0.2892, 0.4612, 0.2892, 0.4612, 0.4622, 0.4869, 0.4622, 0.4869, 0.2892, 0.5384, 0.2892, 0.5384, 0.2892, 0.5384, 0.4622, 0.5384, 0.4622, 0.4869, 1.0, 0.4869, 1.0, 0.4869, 0.9608, 0.4869, 0.9608, 0.5384, 0.2892, 0.5384, 0.4622, 0.5641, 0.4622, 0.5641, 0.2892, 0.4097, 0.215, 0.4097, 0.25, 0.4355, 0.25, 0.4355, 0.215, 0.4355, 0.215, 0.4355, 0.25, 0.4612, 0.25, 0.4612, 0.215, 0.4612, 0.215, 0.4612, 0.25, 0.4869, 0.25, 0.4869, 0.215, 0.4869, 0.7878, 0.4869, 0.7878, 0.4869, 0.75, 0.4869, 0.75, 0.5384, 0.0, 0.5384, 0.0, 0.5384, 0.03978, 0.5384, 0.03978, 0.5384, 0.215, 0.5384, 0.25, 0.5641, 0.25, 0.5641, 0.215, 0.4097, 0.4622, 0.4097, 0.5, 0.4355, 0.5, 0.4355, 0.4622, 0.4355, 0.4622, 0.4355, 0.5, 0.4612, 0.5, 0.4612, 0.4622, 0.4612, 0.4622, 0.4612, 0.5, 0.4869, 0.5, 0.4869, 0.4622, 0.5384, 0.215, 0.5384, 0.215, 0.5384, 0.25, 0.5384, 0.25, 0.4869, 0.7102, 0.4869, 0.7102, 0.4869, 0.535, 0.4869, 0.535, 0.5384, 0.4622, 0.5384, 0.5, 0.5641, 0.5, 0.5641, 0.4622, 0.4097, 0.7102, 0.4097, 0.75, 0.4355, 0.75, 0.4355, 0.7102, 0.4355, 0.7102, 0.4355, 0.75, 0.4612, 0.75, 0.4612, 0.7102, 0.4612, 0.7102, 0.4612, 0.75, 0.4869, 0.75, 0.4869, 0.7102, 0.4869, 0.4622, 0.4869, 0.4622, 0.4869, 0.2892, 0.4869, 0.2892, 0.5384, 0.5, 0.5384, 0.5, 0.5384, 0.535, 0.5384, 0.535, 0.5384, 0.7102, 0.5384, 0.75, 0.5641, 0.75, 0.5641, 0.7102, 0.4097, 0.9608, 0.4097, 1.0, 0.4355, 1.0, 0.4355, 0.9608, 0.4355, 0.9608, 0.4355, 1.0, 0.4612, 1.0, 0.4612, 0.9608, 0.4612, 0.9608, 0.4612, 1.0, 0.4869, 1.0, 0.4869, 0.9608, 0.5384, 0.4622, 0.5384, 0.4622, 0.5384, 0.5, 0.5384, 0.5, 0.4869, 0.03978, 0.4869, 0.03978, 0.4869, 0.0, 0.4869, 0.0, 0.5384, 0.9608, 0.5384, 1.0, 0.5641, 1.0, 0.5641, 0.9608, 0.4097, 0.535, 0.4097, 0.7102, 0.4355, 0.7102, 0.4355, 0.535, 0.4355, 0.535, 0.4355, 0.7102, 0.4612, 0.7102, 0.4612, 0.535, 0.4612, 0.535, 0.4612, 0.7102, 0.4869, 0.7102, 0.4869, 0.535, 0.5384, 0.7878, 0.5384, 0.7878, 0.5384, 0.9608, 0.5384, 0.9608, 0.4869, 0.25, 0.4869, 0.25, 0.4869, 0.215, 0.4869, 0.215, 0.5384, 0.535, 0.5384, 0.7102, 0.5641, 0.7102, 0.5641, 0.535, 0.4097, 0.0, 0.4097, 0.03978, 0.4355, 0.03978, 0.4355, 0.0, 0.4355, 0.0, 0.4355, 0.03978, 0.4612, 0.03978, 0.4612, 0.0, 0.4612, 0.0, 0.4612, 0.03978, 0.4869, 0.03978, 0.4869, 0.0, 0.5384, 0.03978, 0.5384, 0.03978, 0.5384, 0.215, 0.5384, 0.215, 0.5384, 0.7102, 0.5384, 0.7102, 0.5384, 0.75, 0.5384, 0.75, 0.5384, 0.0, 0.5384, 0.03978, 0.5641, 0.03978, 0.5641, 0.0, 0.4097, 0.5, 0.4097, 0.535, 0.4355, 0.535, 0.4355, 0.5, 0.4355, 0.5, 0.4355, 0.535, 0.4612, 0.535, 0.4612, 0.5, 0.4612, 0.5, 0.4612, 0.535, 0.4869, 0.535, 0.4869, 0.5, 0.4869, 0.535, 0.4869, 0.535, 0.4869, 0.5, 0.4869, 0.5, 0.5384, 0.25, 0.5384, 0.25, 0.5384, 0.2892, 0.5384, 0.2892, 0.5384, 0.5, 0.5384, 0.535, 0.5641, 0.535, 0.5641, 0.5, 0.4097, 0.03978, 0.4097, 0.215, 0.4355, 0.215, 0.4355, 0.03978, 0.4355, 0.03978, 0.4355, 0.215, 0.4612, 0.215, 0.4612, 0.03978, 0.4612, 0.03978, 0.4612, 0.215, 0.4869, 0.215, 0.4869, 0.03978, 0.4869, 0.5, 0.4869, 0.5, 0.4869, 0.4622, 0.4869, 0.4622, 0.4869, 0.9608, 0.4869, 0.9608, 0.4869, 0.7878, 0.4869, 0.7878, 0.5384, 0.03978, 0.5384, 0.215, 0.5641, 0.215, 0.5641, 0.03978, 0.5641, 0.03978, 0.5641, 0.215, 0.5898, 0.215, 0.5898, 0.03978, 0.5641, 0.5, 0.5641, 0.535, 0.5898, 0.535, 0.5898, 0.5, 0.5641, 0.0, 0.5641, 0.03978, 0.5898, 0.03978, 0.5898, 0.0, 0.5641, 0.535, 0.5641, 0.7102, 0.5898, 0.7102, 0.5898, 0.535, 0.5641, 0.9608, 0.5641, 1.0, 0.5898, 1.0, 0.5898, 0.9608, 0.5641, 0.7102, 0.5641, 0.75, 0.5898, 0.75, 0.5898, 0.7102, 0.5641, 0.4622, 0.5641, 0.5, 0.5898, 0.5, 0.5898, 0.4622, 0.5641, 0.215, 0.5641, 0.25, 0.5898, 0.25, 0.5898, 0.215, 0.5641, 0.2892, 0.5641, 0.4622, 0.5898, 0.4622, 0.5898, 0.2892, 0.5641, 0.75, 0.5641, 0.7878, 0.5898, 0.7878, 0.5898, 0.75, 0.5641, 0.25, 0.5641, 0.2892, 0.5898, 0.2892, 0.5898, 0.25, 0.5641, 0.7878, 0.5641, 0.9608, 0.5898, 0.9608, 0.5898, 0.7878, 0.5641, 0.5, 0.5641, 0.5, 0.5641, 0.4622, 0.5641, 0.4622, 0.5641, 0.535, 0.5641, 0.535, 0.5641, 0.5, 0.5641, 0.5, 0.5898, 0.0, 0.5898, 0.0, 0.5898, 0.03978, 0.5898, 0.03978, 0.5898, 0.75, 0.5898, 0.75, 0.5898, 0.7878, 0.5898, 0.7878, 0.5641, 0.25, 0.5641, 0.25, 0.5641, 0.215, 0.5641, 0.215, 0.5898, 0.535, 0.5898, 0.535, 0.5898, 0.7102, 0.5898, 0.7102, 0.5641, 0.03978, 0.5641, 0.03978, 0.5641, 0.0, 0.5641, 0.0, 0.5898, 0.2892, 0.5898, 0.2892, 0.5898, 0.4622, 0.5898, 0.4622, 0.5898, 0.9608, 0.5898, 0.9608, 0.5898, 1.0, 0.5898, 1.0, 0.5641, 0.4622, 0.5641, 0.4622, 0.5641, 0.2892, 0.5641, 0.2892, 0.5641, 0.7102, 0.5641, 0.7102, 0.5641, 0.535, 0.5641, 0.535, 0.5898, 0.7102, 0.5898, 0.7102, 0.5898, 0.75, 0.5898, 0.75, 0.4869, 0.7878, 0.4869, 0.9608, 0.5126, 0.9608, 0.5126, 0.7878, 0.5126, 0.7878, 0.5126, 0.9608, 0.5384, 0.9608, 0.5384, 0.7878, 0.4869, 0.25, 0.4869, 0.2892, 0.5126, 0.2892, 0.5126, 0.25, 0.5126, 0.25, 0.5126, 0.2892, 0.5384, 0.2892, 0.5384, 0.25, 0.4869, 0.75, 0.4869, 0.7878, 0.5126, 0.7878, 0.5126, 0.75, 0.5126, 0.75, 0.5126, 0.7878, 0.5384, 0.7878, 0.5384, 0.75, 0.4869, 0.2892, 0.4869, 0.4622, 0.5126, 0.4622, 0.5126, 0.2892, 0.5126, 0.2892, 0.5126, 0.4622, 0.5384, 0.4622, 0.5384, 0.2892, 0.4869, 0.215, 0.4869, 0.25, 0.5126, 0.25, 0.5126, 0.215, 0.5126, 0.215, 0.5126, 0.25, 0.5384, 0.25, 0.5384, 0.215, 0.4869, 0.4622, 0.4869, 0.5, 0.5126, 0.5, 0.5126, 0.4622, 0.5126, 0.4622, 0.5126, 0.5, 0.5384, 0.5, 0.5384, 0.4622, 0.4869, 0.7102, 0.4869, 0.75, 0.5126, 0.75, 0.5126, 0.7102, 0.5126, 0.7102, 0.5126, 0.75, 0.5384, 0.75, 0.5384, 0.7102, 0.4869, 0.9608, 0.4869, 1.0, 0.5126, 1.0, 0.5126, 0.9608, 0.5126, 0.9608, 0.5126, 1.0, 0.5384, 1.0, 0.5384, 0.9608, 0.4869, 0.535, 0.4869, 0.7102, 0.5126, 0.7102, 0.5126, 0.535, 0.5126, 0.535, 0.5126, 0.7102, 0.5384, 0.7102, 0.5384, 0.535, 0.4869, 0.0, 0.4869, 0.03978, 0.5126, 0.03978, 0.5126, 0.0, 0.5126, 0.0, 0.5126, 0.03978, 0.5384, 0.03978, 0.5384, 0.0, 0.4869, 0.5, 0.4869, 0.535, 0.5126, 0.535, 0.5126, 0.5, 0.5126, 0.5, 0.5126, 0.535, 0.5384, 0.535, 0.5384, 0.5, 0.4869, 0.03978, 0.4869, 0.215, 0.5126, 0.215, 0.5126, 0.03978, 0.5126, 0.03978, 0.5126, 0.215, 0.5384, 0.215, 0.5384, 0.03978, 0.375, 0.215, 0.375, 0.25, 0.4097, 0.25, 0.4097, 0.215, 0.375, 0.4622, 0.375, 0.5, 0.4097, 0.5, 0.4097, 0.4622, 0.375, 0.7102, 0.375, 0.75, 0.4097, 0.75, 0.4097, 0.7102, 0.375, 0.9608, 0.375, 1.0, 0.4097, 1.0, 0.4097, 0.9608, 0.375, 0.535, 0.375, 0.7102, 0.4097, 0.7102, 0.4097, 0.535, 0.375, 0.0, 0.375, 0.03978, 0.4097, 0.03978, 0.4097, 0.0, 0.375, 0.5, 0.375, 0.535, 0.4097, 0.535, 0.4097, 0.5, 0.375, 0.03978, 0.375, 0.215, 0.4097, 0.215, 0.4097, 0.03978, 0.375, 0.75, 0.375, 0.7878, 0.4097, 0.7878, 0.4097, 0.75, 0.375, 0.2892, 0.375, 0.4622, 0.4097, 0.4622, 0.4097, 0.2892, 0.375, 0.25, 0.375, 0.2892, 0.4097, 0.2892, 0.4097, 0.25, 0.375, 0.7878, 0.375, 0.9608, 0.4097, 0.9608, 0.4097, 0.7878, 0.4097, 0.7878, 0.4097, 0.7878, 0.4097, 0.9608, 0.4097, 0.9608, 0.4097, 0.215, 0.4097, 0.215, 0.4097, 0.25, 0.4097, 0.25, 0.4097, 0.4622, 0.4097, 0.4622, 0.4097, 0.5, 0.4097, 0.5, 0.4097, 0.7102, 0.4097, 0.7102, 0.4097, 0.75, 0.4097, 0.75, 0.4097, 0.9608, 0.4097, 0.9608, 0.4097, 1.0, 0.4097, 1.0, 0.4097, 0.2892, 0.4097, 0.2892, 0.4097, 0.4622, 0.4097, 0.4622, 0.6628, 0.535, 0.6628, 0.535, 0.7683, 0.535, 0.8292, 0.535, 0.8358, 0.535, 0.8358, 0.535, 0.6628, 0.7102, 0.6628, 0.7102, 0.6628, 0.535, 0.6628, 0.535, 0.8358, 0.7102, 0.8358, 0.7102, 0.6628, 0.7102, 0.6628, 0.7102, 0.6628, 0.535, 0.6628, 0.535, 0.8358, 0.535, 0.8358, 0.535, 0.6628, 0.535, 0.6628, 0.535, 0.8358, 0.535, 0.8358, 0.535, 0.8358, 0.7102, 0.8358, 0.7102, 0.6628, 0.7102, 0.6628, 0.7102, 0.6628, 0.7102, 0.6628, 0.7102, 0.6628, 0.535, 0.6628, 0.535, 0.8358, 0.535, 0.8358, 0.535, 0.8358, 0.7102, 0.8358, 0.7102, 0.8358, 0.535, 0.8358, 0.535, 0.8358, 0.7102, 0.8358, 0.7102, 0.6628, 0.7102, 0.6628, 0.7102, 0.6628, 0.7102, 0.6628, 0.7102, 0.6628, 0.535, 0.6628, 0.7102, 0.7683, 0.7102, 0.7683, 0.535, 0.6628, 0.7102, 0.6628, 0.7102, 0.6628, 0.535, 0.6628, 0.535, 0.6628, 0.535, 0.6628, 0.535, 0.6628, 0.535, 0.6628, 0.535, 0.6628, 0.535, 0.6628, 0.535, 0.6628, 0.7102, 0.6628, 0.7102, 0.6628, 0.535, 0.6628, 0.535, 0.6628, 0.7102, 0.6628, 0.7102, 0.6628, 0.535, 0.6628, 0.535, 0.6628, 0.535, 0.6628, 0.535, 0.6628, 0.7102, 0.6628, 0.7102, 0.6628, 0.535, 0.6628, 0.535, 0.6628, 0.7102, 0.6628, 0.7102, 0.6628, 0.7102, 0.6628, 0.7102, 0.8358, 0.535, 0.8358, 0.7102, 0.8292, 0.7102, 0.8292, 0.535, 0.8292, 0.535, 0.8292, 0.7102, 0.7683, 0.7102, 0.7683, 0.535, 0.7683, 0.535, 0.7683, 0.7102, 0.8292, 0.7102, 0.8292, 0.535, 0.8292, 0.535, 0.8292, 0.7102, 0.8358, 0.7102, 0.8358, 0.535, 0.8358, 0.7102, 0.6628, 0.7102, 0.6628, 0.7102, 0.7683, 0.7102, 0.8292, 0.7102, 0.8358, 0.7102])
me_cube_004.update()

# ---- objects
ob_cube = bpy.data.objects.new('Cube', me_cube_004)
ob_empty = bpy.data.objects.new('Empty', None)

# ---- transforms, parenting, visibility, modifiers, constraints
ob_cube.location = (0.0, 0.0, 0.0)
ob_cube.scale = (0.7025, 0.7025, 0.7025)
_m = ob_cube.modifiers.new('Subdivision', 'SUBSURF')
_m.levels = 2
ob_empty.location = (0.0, 0.0, 0.0)

# ---- collection membership
col_collection.objects.link(ob_cube)
col_collection.objects.link(ob_empty)

# ---- scene / render settings (as saved in the file)
scene.frame_start = 1; scene.frame_end = 250; scene.frame_set(1)
scene.render.engine = 'BLENDER_EEVEE_NEXT'
bpy.context.view_layer.update()

# ---- added for rendering (the .blend has no active camera and no usable light): camera, sun
cam_auto = bpy.data.cameras.new('AutoCamera')
cam_auto.lens = 50.0
cam_auto.sensor_width = 36.0
cam_auto.clip_end = 1000.0
ob_auto_camera = bpy.data.objects.new('AutoCamera', cam_auto)
scene.collection.objects.link(ob_auto_camera)
ob_auto_camera.location = (9.46763, -11.3612, 10.9146)
ob_auto_camera.rotation_euler = (1.09748, -7.21219e-08, 0.694738)
scene.camera = ob_auto_camera
light_auto_sun = bpy.data.lights.new('AutoSun', 'SUN')
light_auto_sun.energy = 3.0
light_auto_sun.angle = 0.0523599
ob_auto_sun = bpy.data.objects.new('AutoSun', light_auto_sun)
scene.collection.objects.link(ob_auto_sun)
ob_auto_sun.rotation_euler = (0.872665, 0.174533, 0.523599)
bpy.context.view_layer.update()
